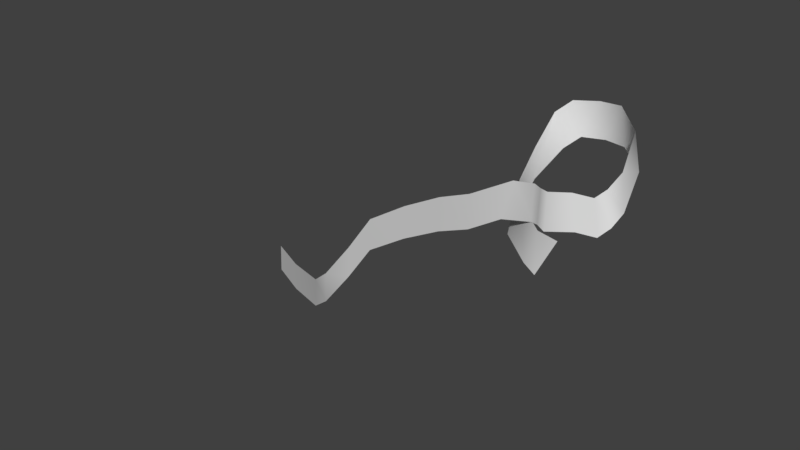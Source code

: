 # Source: cloth.blend  (saved by Blender 2.79.0; exported with 4.5.12 LTS)
import bpy
from mathutils import Matrix  # noqa: F401  (used for matrix-valued properties, if any)

bpy.ops.wm.read_factory_settings(use_empty=True)
scene = bpy.context.scene
scene.name = 'Scene'

# ---- collections
col_collection_1 = bpy.data.collections.new('Collection 1'); scene.collection.children.link(col_collection_1)

# ---- world
world_world = bpy.data.worlds.new('World'); scene.world = world_world
world_world.color = (0.05088, 0.05088, 0.05088)
world_world.use_sun_shadow = False
world_world.sun_shadow_jitter_overblur = 0.0
world_world.cycles.sampling_method = 'MANUAL'

# ---- meshes
me_plane = bpy.data.meshes.new('Plane')
me_plane.from_pydata([(0.08655, 0.02312, -0.07658), (1.141, 0.1501, -0.5602), (0.06211, 1.635, -0.1937), (0.9344, 1.755, -0.492), (-0.3514, 0.09141, -0.2824), (-0.4066, 1.555, -0.4472), (-0.7667, -0.01574, -0.4999), (-0.7921, 1.555, -0.644), (-2.163, -0.3445, -0.5025), (-2.071, 1.146, -1.095), (-4.232, -1.745, -1.163), (-4.27, -0.1661, -1.261), (-6.072, -2.601, -1.542), (-6.11, -1.022, -1.64), (-8.365, -3.918, -2.006), (-8.403, -2.34, -2.104), (-10.85, -5.565, -2.503), (-10.89, -3.986, -2.6), (-12.57, -7.805, -2.811), (-12.61, -6.226, -2.909), (-14.49, -10.08, -3.162), (-14.53, -8.498, -3.259), (-16.64, -11.84, -4.565), (-16.67, -10.26, -4.663), (-20.53, -13.31, -6.934), (-20.57, -11.73, -7.032), (-23.62, -13.93, -8.758), (-23.66, -12.36, -8.856), (1.908, 0.02563, -0.9156), (1.657, 1.608, -0.889), (2.371, 0.5169, -1.076), (2.062, 2.011, -1.089), (2.389, 0.8166, -1.924), (2.181, 2.446, -1.899), (2.141, 1.964, -3.288), (1.823, 3.548, -3.281), (1.015, 2.426, -4.077), (0.7239, 4.056, -4.08), (-1.004, 2.271, -4.222), (-1.434, 3.76, -4.097), (-1.509, 1.798, -3.739), (-1.931, 3.286, -3.607), (-2.092, 0.6503, -2.675), (-1.995, 2.166, -2.446), (-2.206, -0.4702, -1.756), (-2.045, 1.036, -1.497), (-2.297, -1.34, -1.221), (-1.624, 0.3863, -1.019), (-0.955, -1.85, -0.4406), (-0.2841, -0.1224, -0.2376), (-0.2005, -1.967, -0.07041), (0.5832, -0.3161, -0.2977), (-0.355, 3.908, -4.342), (0.005287, 2.348, -4.403)], [], [(0, 1, 3, 2), (0, 2, 5, 4), (4, 5, 7, 6), (6, 7, 9, 8), (8, 9, 11, 10), (10, 11, 13, 12), (12, 13, 15, 14), (14, 15, 17, 16), (16, 17, 19, 18), (18, 19, 21, 20), (20, 21, 23, 22), (22, 23, 25, 24), (24, 25, 27, 26), (3, 1, 28, 29), (29, 28, 30, 31), (31, 30, 32, 33), (33, 32, 34, 35), (35, 34, 36, 37), (52, 53, 38, 39), (39, 38, 40, 41), (41, 40, 42, 43), (43, 42, 44, 45), (45, 44, 46, 47), (47, 46, 48, 49), (49, 48, 50, 51), (37, 36, 53, 52)])
me_plane.polygons.foreach_set('use_smooth', [True] * 26)
me_plane.use_remesh_preserve_volume = False
me_plane.use_remesh_preserve_attributes = False
me_plane.use_mirror_vertex_groups = False
me_plane.update()

# ---- objects
ob_plane = bpy.data.objects.new('Plane', me_plane)

# ---- transforms, parenting, visibility, modifiers, constraints
ob_plane.location = (-0.2135, -2.949, 7.942)
ob_plane.rotation_euler = (1.571, 0.0, 0.0)
ob_plane.scale = (0.4563, 0.4563, 0.4563)
ob_plane.lineart.crease_threshold = 0.0

# ---- collection membership
col_collection_1.objects.link(ob_plane)

# ---- scene / render settings (as saved in the file)
scene.frame_start = 1; scene.frame_end = 250; scene.frame_set(1)
scene.render.engine = 'BLENDER_EEVEE_NEXT'
scene.render.resolution_percentage = 50
scene.render.dither_intensity = 0.0
scene.cycles.use_denoising = False
scene.cycles.samples = 128
scene.cycles.sampling_pattern = 'TABULATED_SOBOL'
scene.cycles.use_adaptive_sampling = False
scene.cycles.use_light_tree = False
scene.cycles.blur_glossy = 0.0
scene.cycles.sample_clamp_indirect = 0.0
scene.view_settings.view_transform = 'Standard'
bpy.context.view_layer.update()

# ---- added for rendering (the .blend has no active camera and no usable light): camera, sun
cam_auto = bpy.data.cameras.new('AutoCamera')
cam_auto.lens = 50.0
cam_auto.sensor_width = 36.0
cam_auto.clip_end = 1000.0
ob_auto_camera = bpy.data.objects.new('AutoCamera', cam_auto)
scene.collection.objects.link(ob_auto_camera)
ob_auto_camera.location = (8.80277, -17.5541, 16.7829)
ob_auto_camera.rotation_euler = (1.09748, -7.21219e-08, 0.694738)
scene.camera = ob_auto_camera
light_auto_sun = bpy.data.lights.new('AutoSun', 'SUN')
light_auto_sun.energy = 3.0
light_auto_sun.angle = 0.0523599
ob_auto_sun = bpy.data.objects.new('AutoSun', light_auto_sun)
scene.collection.objects.link(ob_auto_sun)
ob_auto_sun.rotation_euler = (0.872665, 0.174533, 0.523599)
bpy.context.view_layer.update()
